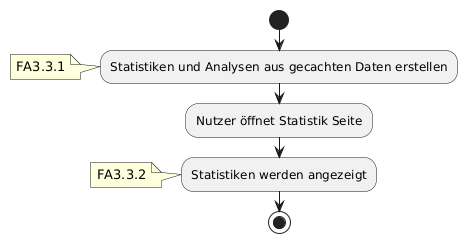

The diagram above was rendered by PlantUML. Its source (embedded in the PNG):
@startuml

start
:Statistiken und Analysen aus gecachten Daten erstellen;
note: FA3.3.1
:Nutzer öffnet Statistik Seite;
:Statistiken werden angezeigt;
note: FA3.3.2
stop
@enduml